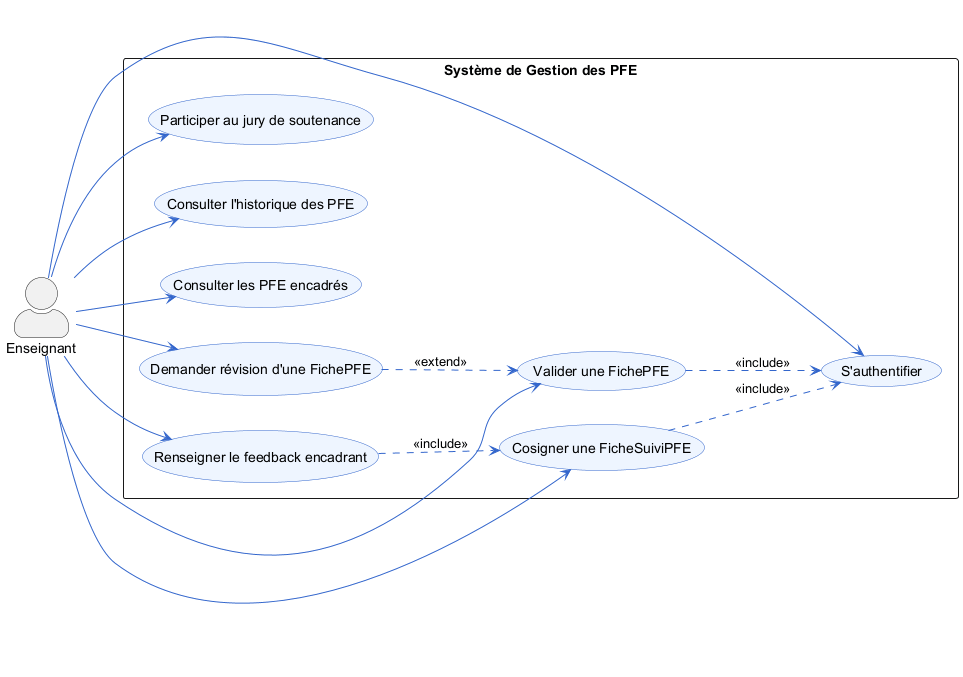

The diagram above was rendered by PlantUML. Its source (embedded in the PNG):
@startuml
left to right direction
skinparam actorStyle awesome
skinparam packageStyle rectangle
skinparam usecase {
  BackgroundColor #EEF5FF
  BorderColor #3366CC
  ArrowColor #3366CC
}

actor "Enseignant" as T

rectangle "Système de Gestion des PFE" {
  usecase "S'authentifier" as UC1
  usecase "Consulter les PFE encadrés" as UC2
  usecase "Valider une FichePFE" as UC3
  usecase "Demander révision d'une FichePFE" as UC4
  usecase "Cosigner une FicheSuiviPFE" as UC5
  usecase "Renseigner le feedback encadrant" as UC6
  usecase "Participer au jury de soutenance" as UC7
  usecase "Consulter l'historique des PFE" as UC8
}

T --> UC1
T --> UC2
T --> UC3
T --> UC4
T --> UC5
T --> UC6
T --> UC7
T --> UC8

UC3 ..> UC1 : <<include>>
UC5 ..> UC1 : <<include>>
UC6 ..> UC5 : <<include>>
UC4 ..> UC3 : <<extend>>
@enduml